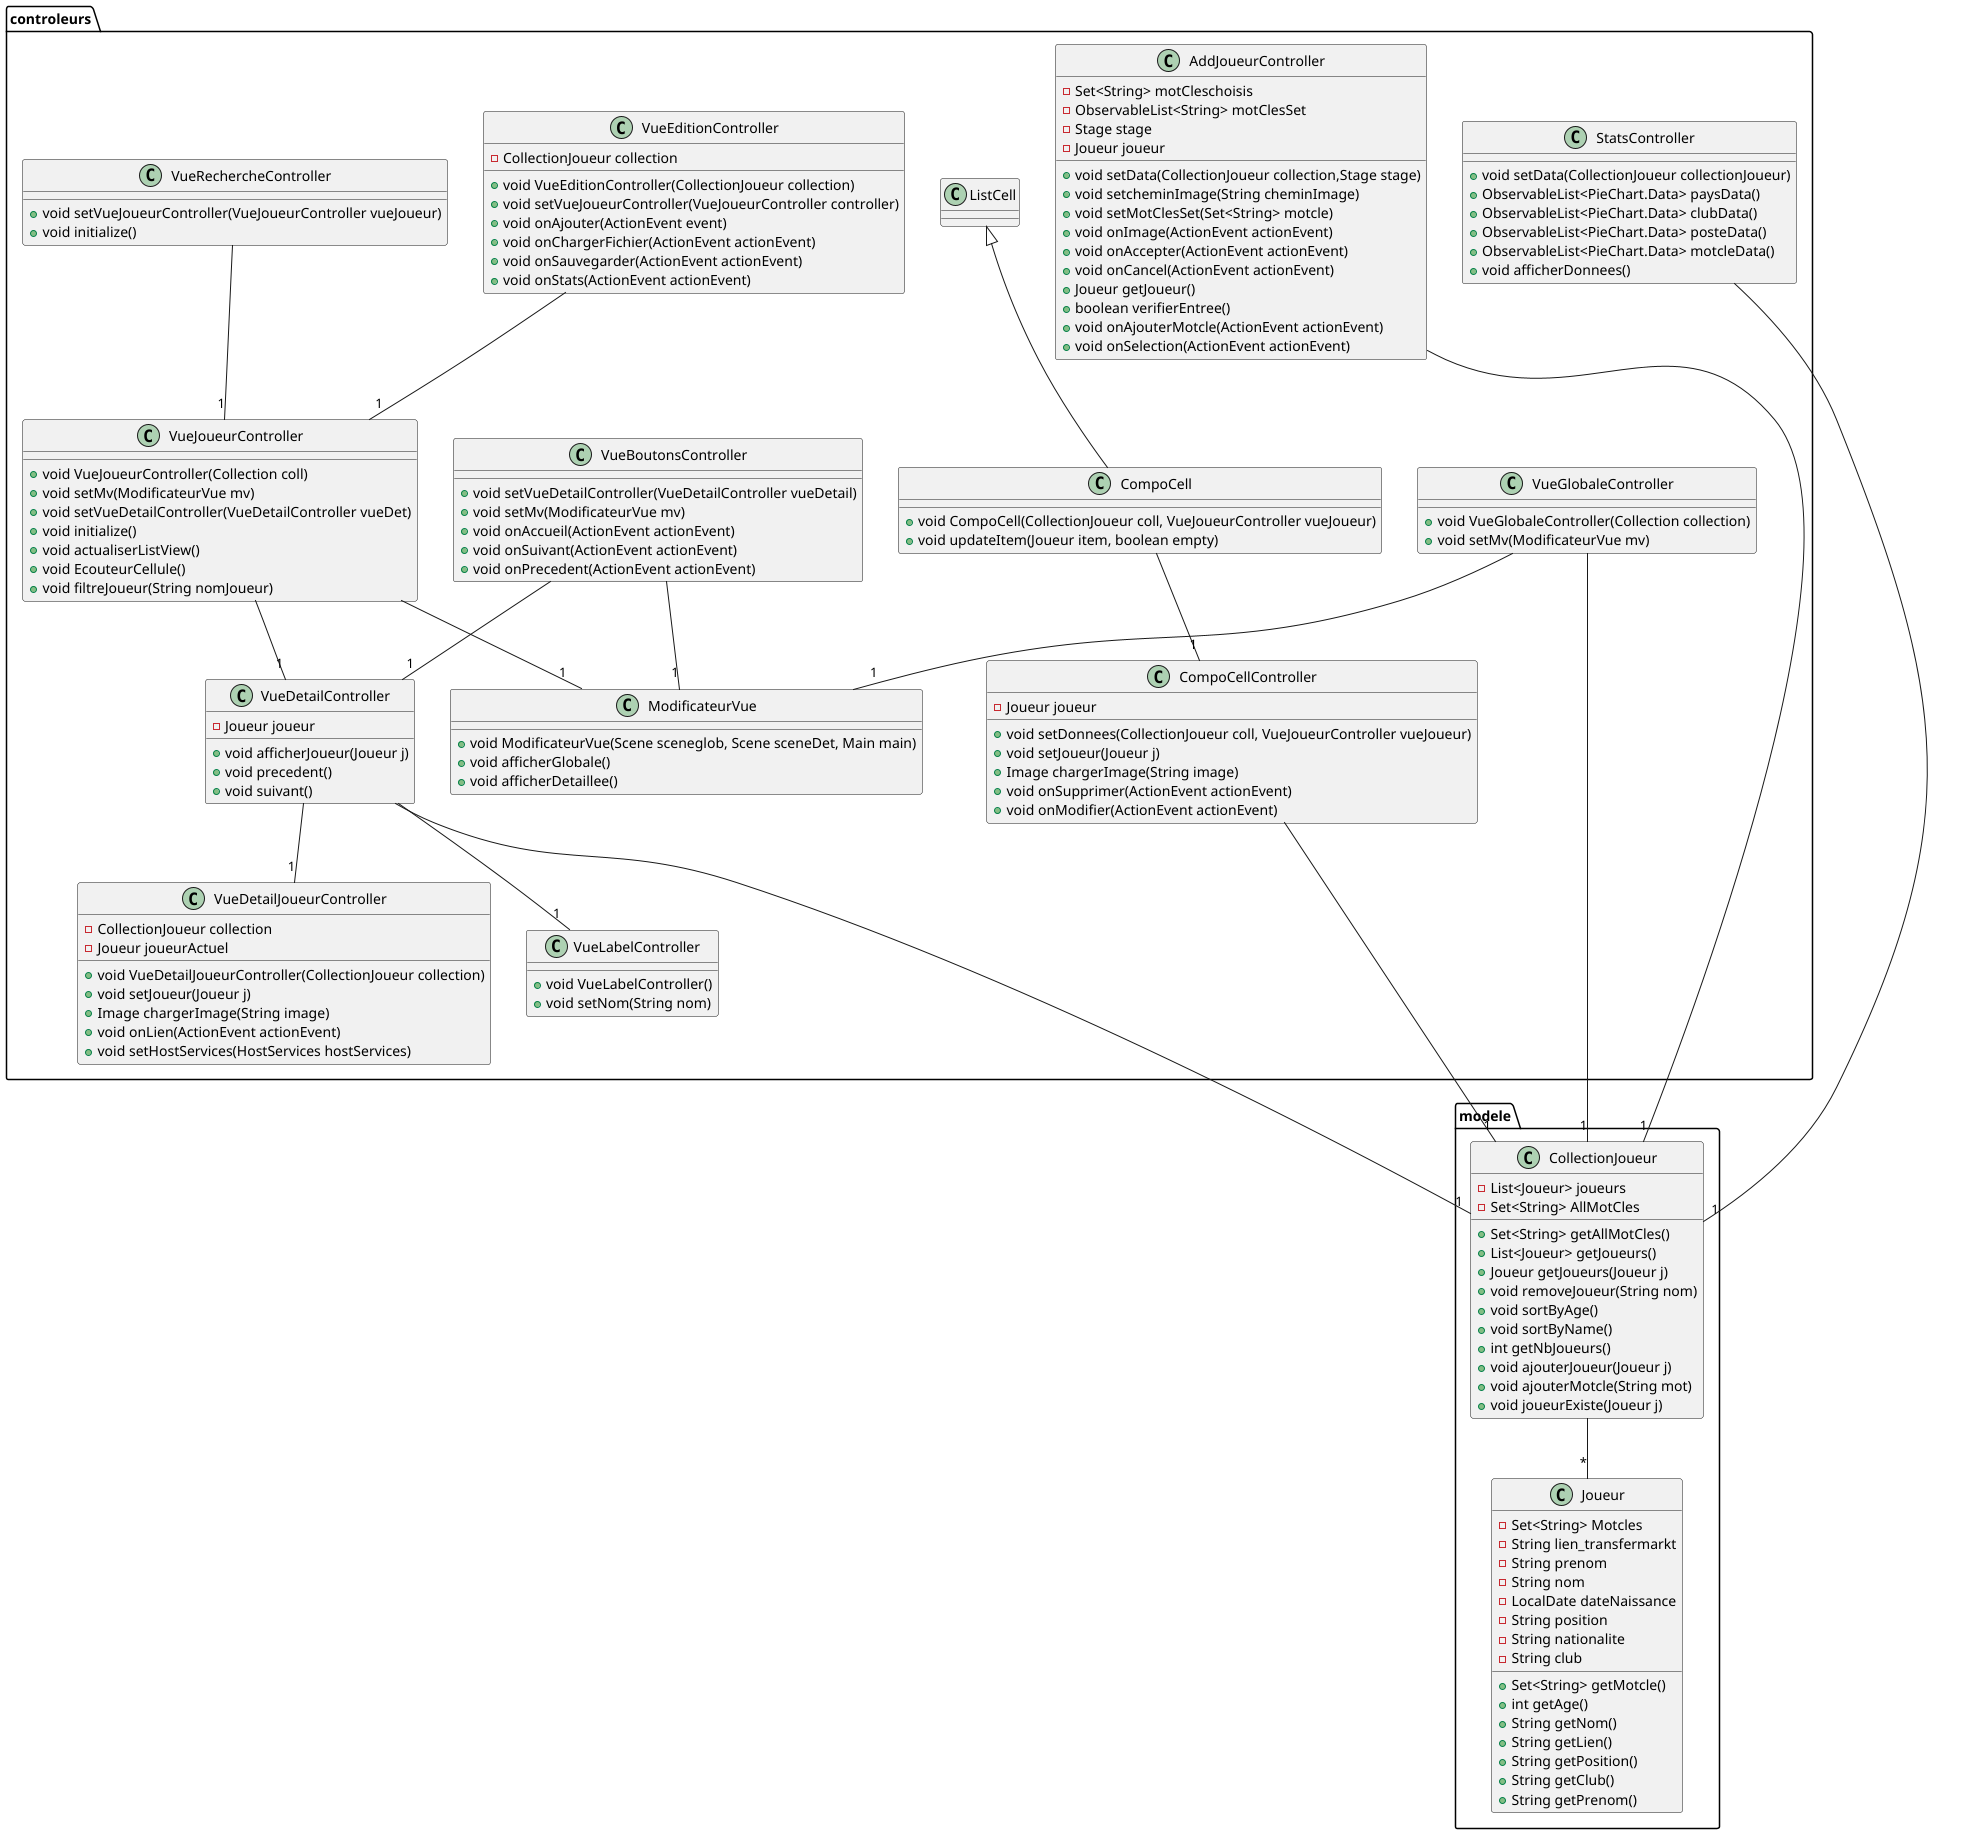

The diagram above was rendered by PlantUML. Its source (embedded in the PNG):
@startuml

package modele {
  class Joueur {
    - Set<String> Motcles
    - String lien_transfermarkt
    - String prenom
    - String nom
    - LocalDate dateNaissance
    - String position
    - String nationalite
    - String club
    + Set<String> getMotcle()
    + int getAge()
    + String getNom()
    + String getLien()
    + String getPosition()
    + String getClub()
    + String getPrenom()
  }

  class CollectionJoueur {
    - List<Joueur> joueurs
    - Set<String> AllMotCles
    + Set<String> getAllMotCles()
    + List<Joueur> getJoueurs()
    + Joueur getJoueurs(Joueur j)
    + void removeJoueur(String nom)
    + void sortByAge()
    + void sortByName()
    + int getNbJoueurs()
    + void ajouterJoueur(Joueur j)
    + void ajouterMotcle(String mot)
    + void joueurExiste(Joueur j)
  }

}

package controleurs {


  class ModificateurVue {
    + void ModificateurVue(Scene sceneglob, Scene sceneDet, Main main)
    + void afficherGlobale()
    + void afficherDetaillee()
    }
  class VueGlobaleController   {
    + void VueGlobaleController(Collection collection)
    + void setMv(ModificateurVue mv)
  }
  class VueDetailController{
  - Joueur joueur
    + void afficherJoueur(Joueur j)
    + void precedent()
    + void suivant()
  }
  class VueDetailJoueurController{
  - CollectionJoueur collection
  - Joueur joueurActuel
  +void VueDetailJoueurController(CollectionJoueur collection)
  +void setJoueur(Joueur j)
  +Image chargerImage(String image)
  +void onLien(ActionEvent actionEvent)
  +void setHostServices(HostServices hostServices)
  }
  class VueLabelController{
   +void VueLabelController()
   +void setNom(String nom)
  }

  class VueBoutonsController{
  + void setVueDetailController(VueDetailController vueDetail)
    +void setMv(ModificateurVue mv)
    +void onAccueil(ActionEvent actionEvent)
    +void onSuivant(ActionEvent actionEvent)
    +void onPrecedent(ActionEvent actionEvent)
  }

  class VueEditionController{
  -CollectionJoueur collection
  +void VueEditionController(CollectionJoueur collection)
  +void setVueJoueurController(VueJoueurController controller)
  +void onAjouter(ActionEvent event)
  +void onChargerFichier(ActionEvent actionEvent)
  +void onSauvegarder(ActionEvent actionEvent)
  +void onStats(ActionEvent actionEvent)
  }
  class VueJoueurController{
    +void VueJoueurController(Collection coll)
    +void setMv(ModificateurVue mv)
    +void setVueDetailController(VueDetailController vueDet)
    +void initialize()
    +void actualiserListView()
    +void EcouteurCellule()
    +void filtreJoueur(String nomJoueur)
  }
  class VueRechercheController{
    +void setVueJoueurController(VueJoueurController vueJoueur)
    +void initialize()
  }

  class AddJoueurController{
  - Set<String> motCleschoisis
  -ObservableList<String> motClesSet
  -Stage stage
  -Joueur joueur
    +void setData(CollectionJoueur collection,Stage stage)
    +void setcheminImage(String cheminImage)
    +void setMotClesSet(Set<String> motcle)
    +void onImage(ActionEvent actionEvent)
    +void onAccepter(ActionEvent actionEvent)
    +void onCancel(ActionEvent actionEvent)
    +Joueur getJoueur()
    +boolean verifierEntree()
    +void onAjouterMotcle(ActionEvent actionEvent)
    +void onSelection(ActionEvent actionEvent)

  }

  class CompoCell extends ListCell<Joueur>{
  +void CompoCell(CollectionJoueur coll, VueJoueurController vueJoueur)
  +void updateItem(Joueur item, boolean empty)

  }
  class CompoCellController{
  -Joueur joueur
  + void setDonnees(CollectionJoueur coll, VueJoueurController vueJoueur)
  +void setJoueur(Joueur j)
  +Image chargerImage(String image)
  + void onSupprimer(ActionEvent actionEvent)
  +void onModifier(ActionEvent actionEvent)

  }

  class StatsController{
  +void setData(CollectionJoueur collectionJoueur)
  +ObservableList<PieChart.Data> paysData()
  +ObservableList<PieChart.Data> clubData()
  +ObservableList<PieChart.Data> posteData()
  +ObservableList<PieChart.Data> motcleData()
  +void afficherDonnees()
  }


}
 VueGlobaleController --"1" ModificateurVue
 VueGlobaleController --"1"CollectionJoueur
 VueDetailController ---"1" CollectionJoueur
  VueDetailController --"1" VueDetailJoueurController
 VueDetailController --"1" VueLabelController
VueBoutonsController--"1" ModificateurVue
VueBoutonsController--"1" VueDetailController
CollectionJoueur --"*" Joueur
VueEditionController --"1" VueJoueurController
 VueJoueurController --"1" ModificateurVue
 VueJoueurController --"1" VueDetailController
VueRechercheController --"1" VueJoueurController
AddJoueurController --"1" CollectionJoueur
CompoCell --"1" CompoCellController
CompoCellController --"1" CollectionJoueur
StatsController --"1" CollectionJoueur


@enduml